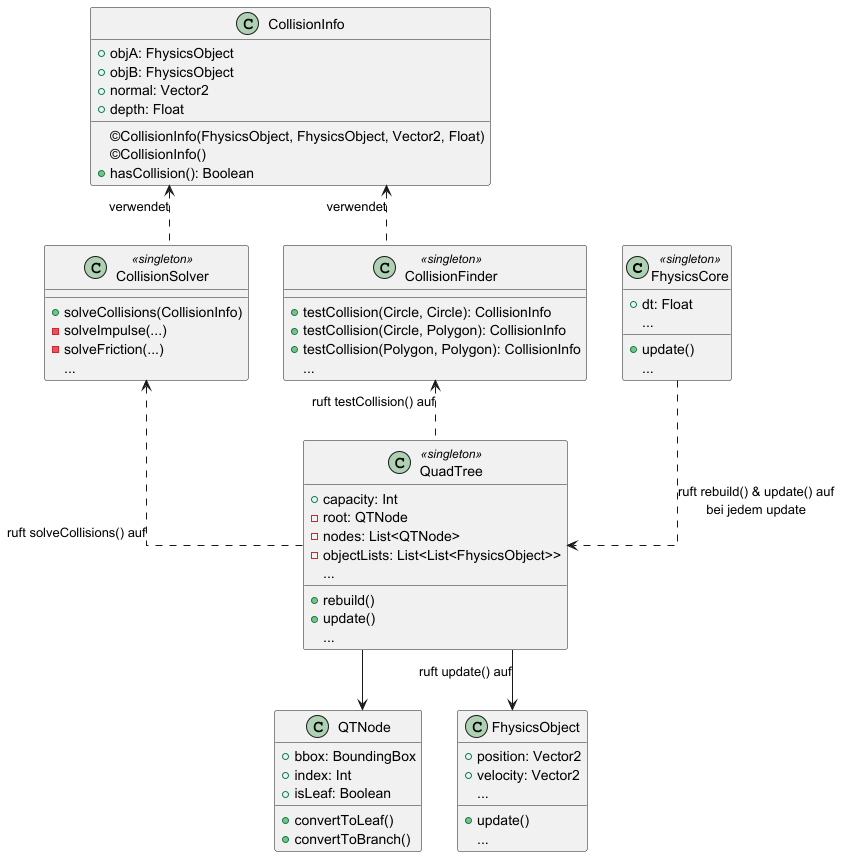

The diagram above was rendered by PlantUML. Its source (embedded in the PNG):
@startuml

skinparam linetype ortho

class FhysicsCore << singleton >> {
    + dt: Float
    {field} ...
    + update()
    {method} ...
}

class QuadTree << singleton >> {
    + capacity: Int
    - root: QTNode
    - nodes: List<QTNode>
    - objectLists: List<List<FhysicsObject>>
    {field} ...
    + rebuild()
    + update()
    {method} ...
}

class QTNode {
    + bbox: BoundingBox
    + index: Int
    + isLeaf: Boolean
    + convertToLeaf()
    + convertToBranch()
}

class CollisionFinder << singleton >> {
    + testCollision(Circle, Circle): CollisionInfo
    + testCollision(Circle, Polygon): CollisionInfo
    + testCollision(Polygon, Polygon): CollisionInfo
    {method} ...
}

class CollisionSolver << singleton >> {
    + solveCollisions(CollisionInfo)
    - solveImpulse(...)
    - solveFriction(...)
    {method} ...
}

class CollisionInfo {
    + objA: FhysicsObject
    + objB: FhysicsObject
    + normal: Vector2
    + depth: Float
    ©CollisionInfo(FhysicsObject, FhysicsObject, Vector2, Float)
    ©CollisionInfo()
    + hasCollision(): Boolean
}

class FhysicsObject {
    + position: Vector2
    + velocity: Vector2
    {field} ...
    + update()
    {method} ...
}

FhysicsCore ..> QuadTree : ruft rebuild() & update() auf\nbei jedem update
QuadTree --> QTNode
QuadTree --> FhysicsObject: ruft update() auf
QuadTree .u.> CollisionFinder : ruft testCollision() auf
QuadTree .u.> CollisionSolver : ruft solveCollisions() auf
CollisionFinder .u.> CollisionInfo : verwendet
CollisionSolver .u.> CollisionInfo : verwendet

@enduml